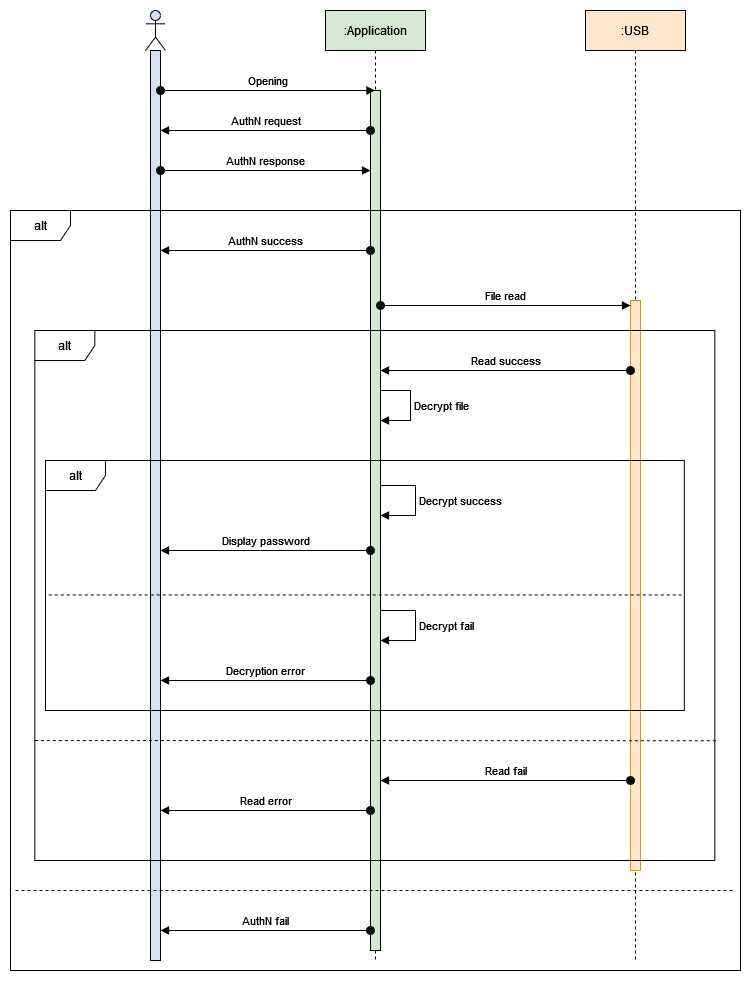

The diagram above was exported from draw.io. Its source (the exported page's mxGraphModel, read from the mxfile embedded in the PNG):
<mxGraphModel dx="1036" dy="531" grid="1" gridSize="10" guides="1" tooltips="1" connect="1" arrows="1" fold="1" page="1" pageScale="1" pageWidth="827" pageHeight="1169" math="0" shadow="0">
  <root>
    <mxCell id="0" />
    <mxCell id="1" parent="0" />
    <mxCell id="RCUrtrNtnLoFjurdOkla-1" value="" style="shape=umlLifeline;perimeter=lifelinePerimeter;whiteSpace=wrap;html=1;container=1;dropTarget=0;collapsible=0;recursiveResize=0;outlineConnect=0;portConstraint=eastwest;newEdgeStyle={&quot;curved&quot;:0,&quot;rounded&quot;:0};participant=umlActor;fillColor=#D4E1F5;" parent="1" vertex="1">
      <mxGeometry x="195" y="70" width="20" height="950" as="geometry" />
    </mxCell>
    <mxCell id="RCUrtrNtnLoFjurdOkla-4" value="" style="html=1;points=[[0,0,0,0,5],[0,1,0,0,-5],[1,0,0,0,5],[1,1,0,0,-5]];perimeter=orthogonalPerimeter;outlineConnect=0;targetShapes=umlLifeline;portConstraint=eastwest;newEdgeStyle={&quot;curved&quot;:0,&quot;rounded&quot;:0};fillColor=#D4E1F5;" parent="RCUrtrNtnLoFjurdOkla-1" vertex="1">
      <mxGeometry x="5" y="40" width="10" height="910" as="geometry" />
    </mxCell>
    <mxCell id="RCUrtrNtnLoFjurdOkla-2" value=":Application" style="shape=umlLifeline;perimeter=lifelinePerimeter;whiteSpace=wrap;html=1;container=1;dropTarget=0;collapsible=0;recursiveResize=0;outlineConnect=0;portConstraint=eastwest;newEdgeStyle={&quot;curved&quot;:0,&quot;rounded&quot;:0};fillColor=#d5e8d4;strokeColor=default;" parent="1" vertex="1">
      <mxGeometry x="375" y="70" width="100" height="950" as="geometry" />
    </mxCell>
    <mxCell id="RCUrtrNtnLoFjurdOkla-5" value="" style="html=1;points=[[0,0,0,0,5],[0,1,0,0,-5],[1,0,0,0,5],[1,1,0,0,-5]];perimeter=orthogonalPerimeter;outlineConnect=0;targetShapes=umlLifeline;portConstraint=eastwest;newEdgeStyle={&quot;curved&quot;:0,&quot;rounded&quot;:0};fillColor=#d5e8d4;strokeColor=default;" parent="RCUrtrNtnLoFjurdOkla-2" vertex="1">
      <mxGeometry x="45" y="80" width="10" height="860" as="geometry" />
    </mxCell>
    <mxCell id="RCUrtrNtnLoFjurdOkla-45" value="Decrypt success" style="html=1;align=left;spacingLeft=2;endArrow=block;rounded=0;edgeStyle=orthogonalEdgeStyle;curved=0;rounded=0;" parent="RCUrtrNtnLoFjurdOkla-2" source="RCUrtrNtnLoFjurdOkla-5" target="RCUrtrNtnLoFjurdOkla-5" edge="1">
      <mxGeometry relative="1" as="geometry">
        <mxPoint x="60" y="475" as="sourcePoint" />
        <Array as="points">
          <mxPoint x="90" y="475" />
          <mxPoint x="90" y="505" />
        </Array>
        <mxPoint x="60" y="505" as="targetPoint" />
      </mxGeometry>
    </mxCell>
    <mxCell id="RCUrtrNtnLoFjurdOkla-46" value="Decrypt fail" style="html=1;align=left;spacingLeft=2;endArrow=block;rounded=0;edgeStyle=orthogonalEdgeStyle;curved=0;rounded=0;" parent="RCUrtrNtnLoFjurdOkla-2" source="RCUrtrNtnLoFjurdOkla-5" target="RCUrtrNtnLoFjurdOkla-5" edge="1">
      <mxGeometry relative="1" as="geometry">
        <mxPoint x="60" y="600" as="sourcePoint" />
        <Array as="points">
          <mxPoint x="90" y="600" />
          <mxPoint x="90" y="630" />
        </Array>
        <mxPoint x="60" y="630" as="targetPoint" />
      </mxGeometry>
    </mxCell>
    <mxCell id="RCUrtrNtnLoFjurdOkla-3" value=":USB" style="shape=umlLifeline;perimeter=lifelinePerimeter;whiteSpace=wrap;html=1;container=1;dropTarget=0;collapsible=0;recursiveResize=0;outlineConnect=0;portConstraint=eastwest;newEdgeStyle={&quot;curved&quot;:0,&quot;rounded&quot;:0};fillColor=#ffe6cc;strokeColor=default;" parent="1" vertex="1">
      <mxGeometry x="635" y="70" width="100" height="950" as="geometry" />
    </mxCell>
    <mxCell id="RCUrtrNtnLoFjurdOkla-24" value="" style="html=1;points=[[0,0,0,0,5],[0,1,0,0,-5],[1,0,0,0,5],[1,1,0,0,-5]];perimeter=orthogonalPerimeter;outlineConnect=0;targetShapes=umlLifeline;portConstraint=eastwest;newEdgeStyle={&quot;curved&quot;:0,&quot;rounded&quot;:0};fillColor=#ffe6cc;strokeColor=#d79b00;" parent="RCUrtrNtnLoFjurdOkla-3" vertex="1">
      <mxGeometry x="45" y="290" width="10" height="570" as="geometry" />
    </mxCell>
    <mxCell id="RCUrtrNtnLoFjurdOkla-25" value="File read" style="html=1;verticalAlign=bottom;startArrow=oval;endArrow=block;startSize=8;curved=0;rounded=0;entryX=0;entryY=0;entryDx=0;entryDy=5;" parent="RCUrtrNtnLoFjurdOkla-3" source="RCUrtrNtnLoFjurdOkla-5" target="RCUrtrNtnLoFjurdOkla-24" edge="1">
      <mxGeometry relative="1" as="geometry">
        <mxPoint x="-30" y="285" as="sourcePoint" />
      </mxGeometry>
    </mxCell>
    <mxCell id="RCUrtrNtnLoFjurdOkla-6" value="Opening" style="html=1;verticalAlign=bottom;startArrow=oval;startFill=1;endArrow=block;startSize=8;curved=0;rounded=0;" parent="1" source="RCUrtrNtnLoFjurdOkla-4" edge="1">
      <mxGeometry width="60" relative="1" as="geometry">
        <mxPoint x="285" y="150" as="sourcePoint" />
        <mxPoint x="424.5" y="150" as="targetPoint" />
      </mxGeometry>
    </mxCell>
    <mxCell id="RCUrtrNtnLoFjurdOkla-7" value="AuthN request" style="html=1;verticalAlign=bottom;startArrow=oval;startFill=1;endArrow=block;startSize=8;curved=0;rounded=0;" parent="1" source="RCUrtrNtnLoFjurdOkla-5" edge="1">
      <mxGeometry width="60" relative="1" as="geometry">
        <mxPoint x="415" y="190" as="sourcePoint" />
        <mxPoint x="210" y="190" as="targetPoint" />
      </mxGeometry>
    </mxCell>
    <mxCell id="RCUrtrNtnLoFjurdOkla-10" value="AuthN response" style="html=1;verticalAlign=bottom;startArrow=oval;startFill=1;endArrow=block;startSize=8;curved=0;rounded=0;" parent="1" edge="1">
      <mxGeometry width="60" relative="1" as="geometry">
        <mxPoint x="210" y="230" as="sourcePoint" />
        <mxPoint x="420" y="230" as="targetPoint" />
      </mxGeometry>
    </mxCell>
    <mxCell id="RCUrtrNtnLoFjurdOkla-14" value="alt" style="shape=umlFrame;whiteSpace=wrap;html=1;pointerEvents=0;" parent="1" vertex="1">
      <mxGeometry x="60" y="270" width="730" height="760" as="geometry" />
    </mxCell>
    <mxCell id="RCUrtrNtnLoFjurdOkla-16" value="" style="endArrow=none;dashed=1;html=1;rounded=0;" parent="1" edge="1">
      <mxGeometry width="50" height="50" relative="1" as="geometry">
        <mxPoint x="65" y="950" as="sourcePoint" />
        <mxPoint x="785" y="950" as="targetPoint" />
      </mxGeometry>
    </mxCell>
    <mxCell id="RCUrtrNtnLoFjurdOkla-17" value="AuthN fail" style="html=1;verticalAlign=bottom;startArrow=oval;startFill=1;endArrow=block;startSize=8;curved=0;rounded=0;" parent="1" source="RCUrtrNtnLoFjurdOkla-5" edge="1">
      <mxGeometry width="60" relative="1" as="geometry">
        <mxPoint x="415" y="990" as="sourcePoint" />
        <mxPoint x="210" y="990" as="targetPoint" />
      </mxGeometry>
    </mxCell>
    <mxCell id="RCUrtrNtnLoFjurdOkla-18" value="AuthN success" style="html=1;verticalAlign=bottom;startArrow=oval;startFill=1;endArrow=block;startSize=8;curved=0;rounded=0;" parent="1" edge="1">
      <mxGeometry width="60" relative="1" as="geometry">
        <mxPoint x="420" y="310" as="sourcePoint" />
        <mxPoint x="210" y="310" as="targetPoint" />
      </mxGeometry>
    </mxCell>
    <mxCell id="RCUrtrNtnLoFjurdOkla-29" value="alt" style="shape=umlFrame;whiteSpace=wrap;html=1;pointerEvents=0;" parent="1" vertex="1">
      <mxGeometry x="84.32" y="390" width="680" height="530" as="geometry" />
    </mxCell>
    <mxCell id="RCUrtrNtnLoFjurdOkla-30" value="" style="endArrow=none;dashed=1;html=1;rounded=0;entryX=1.003;entryY=0.774;entryDx=0;entryDy=0;entryPerimeter=0;exitX=0.007;exitY=0.757;exitDx=0;exitDy=0;exitPerimeter=0;" parent="1" target="RCUrtrNtnLoFjurdOkla-29" edge="1">
      <mxGeometry width="50" height="50" relative="1" as="geometry">
        <mxPoint x="84.32000000000039" y="800" as="sourcePoint" />
        <mxPoint x="760.9200000000003" y="800" as="targetPoint" />
      </mxGeometry>
    </mxCell>
    <mxCell id="RCUrtrNtnLoFjurdOkla-31" value="Read fail" style="html=1;verticalAlign=bottom;startArrow=oval;startFill=1;endArrow=block;startSize=8;curved=0;rounded=0;" parent="1" edge="1">
      <mxGeometry width="60" relative="1" as="geometry">
        <mxPoint x="680" y="840.0000000000002" as="sourcePoint" />
        <mxPoint x="430" y="840.0000000000002" as="targetPoint" />
      </mxGeometry>
    </mxCell>
    <mxCell id="RCUrtrNtnLoFjurdOkla-32" value="Read error" style="html=1;verticalAlign=bottom;startArrow=oval;startFill=1;endArrow=block;startSize=8;curved=0;rounded=0;" parent="1" edge="1">
      <mxGeometry width="60" relative="1" as="geometry">
        <mxPoint x="419.99999999999955" y="870" as="sourcePoint" />
        <mxPoint x="210" y="870" as="targetPoint" />
      </mxGeometry>
    </mxCell>
    <mxCell id="RCUrtrNtnLoFjurdOkla-33" value="Read success" style="html=1;verticalAlign=bottom;startArrow=oval;startFill=1;endArrow=block;startSize=8;curved=0;rounded=0;" parent="1" edge="1">
      <mxGeometry width="60" relative="1" as="geometry">
        <mxPoint x="680" y="430" as="sourcePoint" />
        <mxPoint x="430" y="430" as="targetPoint" />
      </mxGeometry>
    </mxCell>
    <mxCell id="RCUrtrNtnLoFjurdOkla-35" value="Decrypt file" style="html=1;align=left;spacingLeft=2;endArrow=block;rounded=0;edgeStyle=orthogonalEdgeStyle;curved=0;rounded=0;" parent="1" target="RCUrtrNtnLoFjurdOkla-5" edge="1">
      <mxGeometry relative="1" as="geometry">
        <mxPoint x="430" y="450" as="sourcePoint" />
        <Array as="points">
          <mxPoint x="460" y="450" />
          <mxPoint x="460" y="480" />
        </Array>
        <mxPoint x="435" y="480" as="targetPoint" />
      </mxGeometry>
    </mxCell>
    <mxCell id="RCUrtrNtnLoFjurdOkla-38" value="alt" style="shape=umlFrame;whiteSpace=wrap;html=1;pointerEvents=0;" parent="1" vertex="1">
      <mxGeometry x="95" y="520" width="638.82" height="250" as="geometry" />
    </mxCell>
    <mxCell id="RCUrtrNtnLoFjurdOkla-39" value="" style="endArrow=none;dashed=1;html=1;rounded=0;entryX=1.002;entryY=0.757;entryDx=0;entryDy=0;entryPerimeter=0;exitX=0.007;exitY=0.757;exitDx=0;exitDy=0;exitPerimeter=0;" parent="1" edge="1">
      <mxGeometry width="50" height="50" relative="1" as="geometry">
        <mxPoint x="98.19173999999995" y="654.41" as="sourcePoint" />
        <mxPoint x="733.81764" y="654.41" as="targetPoint" />
      </mxGeometry>
    </mxCell>
    <mxCell id="RCUrtrNtnLoFjurdOkla-50" value="Display password" style="html=1;verticalAlign=bottom;startArrow=oval;startFill=1;endArrow=block;startSize=8;curved=0;rounded=0;" parent="1" edge="1">
      <mxGeometry width="60" relative="1" as="geometry">
        <mxPoint x="420.0000000000002" y="610" as="sourcePoint" />
        <mxPoint x="210" y="610" as="targetPoint" />
      </mxGeometry>
    </mxCell>
    <mxCell id="RCUrtrNtnLoFjurdOkla-51" value="Decryption error" style="html=1;verticalAlign=bottom;startArrow=oval;startFill=1;endArrow=block;startSize=8;curved=0;rounded=0;" parent="1" edge="1">
      <mxGeometry width="60" relative="1" as="geometry">
        <mxPoint x="419.99999999999955" y="740" as="sourcePoint" />
        <mxPoint x="210" y="740" as="targetPoint" />
      </mxGeometry>
    </mxCell>
  </root>
</mxGraphModel>